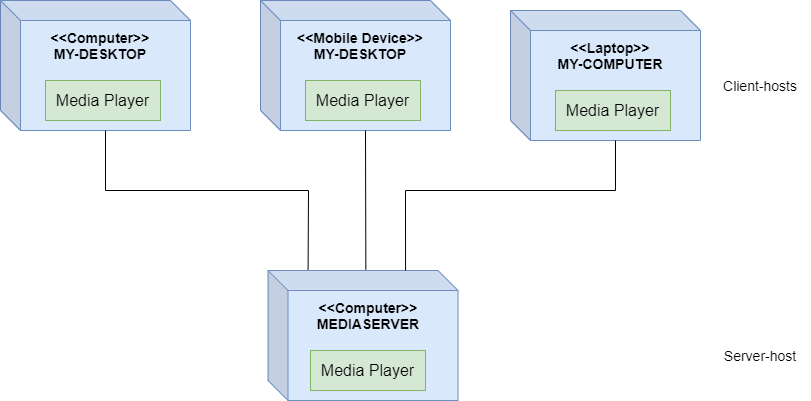

The diagram above was exported from draw.io. Its source (the exported page's mxGraphModel, read from the mxfile embedded in the PNG):
<mxGraphModel dx="1422" dy="794" grid="1" gridSize="10" guides="1" tooltips="1" connect="1" arrows="1" fold="1" page="1" pageScale="1" pageWidth="850" pageHeight="1100" math="0" shadow="0">
  <root>
    <mxCell id="0" />
    <mxCell id="1" parent="0" />
    <mxCell id="c2LU9Q1mc-wn6-PcjcJo-1" value="" style="shape=cube;whiteSpace=wrap;html=1;boundedLbl=1;backgroundOutline=1;darkOpacity=0.05;darkOpacity2=0.1;fillColor=#dae8fc;strokeColor=#6c8ebf;" parent="1" vertex="1">
      <mxGeometry x="10" y="40" width="190" height="130" as="geometry" />
    </mxCell>
    <mxCell id="c2LU9Q1mc-wn6-PcjcJo-2" value="&amp;lt;&amp;lt;Computer&amp;gt;&amp;gt;&lt;br style=&quot;font-size: 14px;&quot;&gt;MY-DESKTOP" style="text;html=1;strokeColor=none;fillColor=none;align=center;verticalAlign=middle;whiteSpace=wrap;rounded=0;fontSize=14;fontStyle=1" parent="1" vertex="1">
      <mxGeometry x="45" y="70" width="130" height="30" as="geometry" />
    </mxCell>
    <mxCell id="c2LU9Q1mc-wn6-PcjcJo-4" value="&lt;font style=&quot;font-size: 16px&quot;&gt;Media Player&lt;/font&gt;" style="rounded=0;whiteSpace=wrap;html=1;fillColor=#d5e8d4;strokeColor=#82b366;" parent="1" vertex="1">
      <mxGeometry x="55" y="120" width="115" height="40" as="geometry" />
    </mxCell>
    <mxCell id="c2LU9Q1mc-wn6-PcjcJo-5" value="" style="shape=cube;whiteSpace=wrap;html=1;boundedLbl=1;backgroundOutline=1;darkOpacity=0.05;darkOpacity2=0.1;fillColor=#dae8fc;strokeColor=#6c8ebf;" parent="1" vertex="1">
      <mxGeometry x="270" y="40" width="190" height="130" as="geometry" />
    </mxCell>
    <mxCell id="c2LU9Q1mc-wn6-PcjcJo-6" value="&amp;lt;&amp;lt;Mobile Device&amp;gt;&amp;gt;&lt;br style=&quot;font-size: 14px&quot;&gt;MY-DESKTOP" style="text;html=1;strokeColor=none;fillColor=none;align=center;verticalAlign=middle;whiteSpace=wrap;rounded=0;fontSize=14;fontStyle=1" parent="1" vertex="1">
      <mxGeometry x="305" y="70" width="130" height="30" as="geometry" />
    </mxCell>
    <mxCell id="c2LU9Q1mc-wn6-PcjcJo-7" value="&lt;font style=&quot;font-size: 16px&quot;&gt;Media Player&lt;/font&gt;" style="rounded=0;whiteSpace=wrap;html=1;fillColor=#d5e8d4;strokeColor=#82b366;" parent="1" vertex="1">
      <mxGeometry x="315" y="120" width="115" height="40" as="geometry" />
    </mxCell>
    <mxCell id="c2LU9Q1mc-wn6-PcjcJo-8" value="" style="shape=cube;whiteSpace=wrap;html=1;boundedLbl=1;backgroundOutline=1;darkOpacity=0.05;darkOpacity2=0.1;fillColor=#dae8fc;strokeColor=#6c8ebf;" parent="1" vertex="1">
      <mxGeometry x="520" y="50" width="190" height="130" as="geometry" />
    </mxCell>
    <mxCell id="c2LU9Q1mc-wn6-PcjcJo-9" value="&amp;lt;&amp;lt;Laptop&amp;gt;&amp;gt;&lt;br style=&quot;font-size: 14px&quot;&gt;MY-COMPUTER" style="text;html=1;strokeColor=none;fillColor=none;align=center;verticalAlign=middle;whiteSpace=wrap;rounded=0;fontSize=14;fontStyle=1" parent="1" vertex="1">
      <mxGeometry x="555" y="80" width="130" height="30" as="geometry" />
    </mxCell>
    <mxCell id="c2LU9Q1mc-wn6-PcjcJo-10" value="&lt;font style=&quot;font-size: 16px&quot;&gt;Media Player&lt;/font&gt;" style="rounded=0;whiteSpace=wrap;html=1;fillColor=#d5e8d4;strokeColor=#82b366;" parent="1" vertex="1">
      <mxGeometry x="565" y="130" width="115" height="40" as="geometry" />
    </mxCell>
    <mxCell id="c2LU9Q1mc-wn6-PcjcJo-11" value="" style="shape=cube;whiteSpace=wrap;html=1;boundedLbl=1;backgroundOutline=1;darkOpacity=0.05;darkOpacity2=0.1;fillColor=#dae8fc;strokeColor=#6c8ebf;" parent="1" vertex="1">
      <mxGeometry x="277.5" y="310" width="190" height="130" as="geometry" />
    </mxCell>
    <mxCell id="c2LU9Q1mc-wn6-PcjcJo-12" value="&amp;lt;&amp;lt;Computer&amp;gt;&amp;gt;&lt;br style=&quot;font-size: 14px&quot;&gt;MEDIASERVER" style="text;html=1;strokeColor=none;fillColor=none;align=center;verticalAlign=middle;whiteSpace=wrap;rounded=0;fontSize=14;fontStyle=1" parent="1" vertex="1">
      <mxGeometry x="312.5" y="340" width="130" height="30" as="geometry" />
    </mxCell>
    <mxCell id="c2LU9Q1mc-wn6-PcjcJo-13" value="&lt;font style=&quot;font-size: 16px&quot;&gt;Media Player&lt;/font&gt;" style="rounded=0;whiteSpace=wrap;html=1;fillColor=#d5e8d4;strokeColor=#82b366;" parent="1" vertex="1">
      <mxGeometry x="320" y="390" width="115" height="40" as="geometry" />
    </mxCell>
    <mxCell id="c2LU9Q1mc-wn6-PcjcJo-14" value="" style="endArrow=none;html=1;rounded=0;fontSize=14;exitX=0;exitY=0;exitDx=105;exitDy=130;exitPerimeter=0;entryX=0.211;entryY=-0.008;entryDx=0;entryDy=0;entryPerimeter=0;" parent="1" source="c2LU9Q1mc-wn6-PcjcJo-1" target="c2LU9Q1mc-wn6-PcjcJo-11" edge="1">
      <mxGeometry width="50" height="50" relative="1" as="geometry">
        <mxPoint x="220" y="300" as="sourcePoint" />
        <mxPoint x="270" y="250" as="targetPoint" />
        <Array as="points">
          <mxPoint x="115" y="230" />
          <mxPoint x="318" y="230" />
        </Array>
      </mxGeometry>
    </mxCell>
    <mxCell id="c2LU9Q1mc-wn6-PcjcJo-15" value="" style="endArrow=none;html=1;rounded=0;fontSize=14;entryX=0;entryY=0;entryDx=105;entryDy=130;entryPerimeter=0;exitX=0.515;exitY=-0.007;exitDx=0;exitDy=0;exitPerimeter=0;" parent="1" source="c2LU9Q1mc-wn6-PcjcJo-11" target="c2LU9Q1mc-wn6-PcjcJo-5" edge="1">
      <mxGeometry width="50" height="50" relative="1" as="geometry">
        <mxPoint x="340" y="410" as="sourcePoint" />
        <mxPoint x="390" y="360" as="targetPoint" />
      </mxGeometry>
    </mxCell>
    <mxCell id="c2LU9Q1mc-wn6-PcjcJo-16" value="" style="endArrow=none;html=1;rounded=0;fontSize=14;exitX=0.724;exitY=0;exitDx=0;exitDy=0;exitPerimeter=0;entryX=0;entryY=0;entryDx=105;entryDy=130;entryPerimeter=0;" parent="1" source="c2LU9Q1mc-wn6-PcjcJo-11" target="c2LU9Q1mc-wn6-PcjcJo-8" edge="1">
      <mxGeometry width="50" height="50" relative="1" as="geometry">
        <mxPoint x="340" y="410" as="sourcePoint" />
        <mxPoint x="390" y="360" as="targetPoint" />
        <Array as="points">
          <mxPoint x="415" y="230" />
          <mxPoint x="625" y="230" />
        </Array>
      </mxGeometry>
    </mxCell>
    <mxCell id="c2LU9Q1mc-wn6-PcjcJo-17" value="Server-host" style="text;html=1;strokeColor=none;fillColor=none;align=center;verticalAlign=middle;whiteSpace=wrap;rounded=0;fontSize=14;" parent="1" vertex="1">
      <mxGeometry x="720" y="380" width="100" height="30" as="geometry" />
    </mxCell>
    <mxCell id="c2LU9Q1mc-wn6-PcjcJo-18" value="Client-hosts" style="text;html=1;strokeColor=none;fillColor=none;align=center;verticalAlign=middle;whiteSpace=wrap;rounded=0;fontSize=14;" parent="1" vertex="1">
      <mxGeometry x="720" y="110" width="100" height="30" as="geometry" />
    </mxCell>
  </root>
</mxGraphModel>